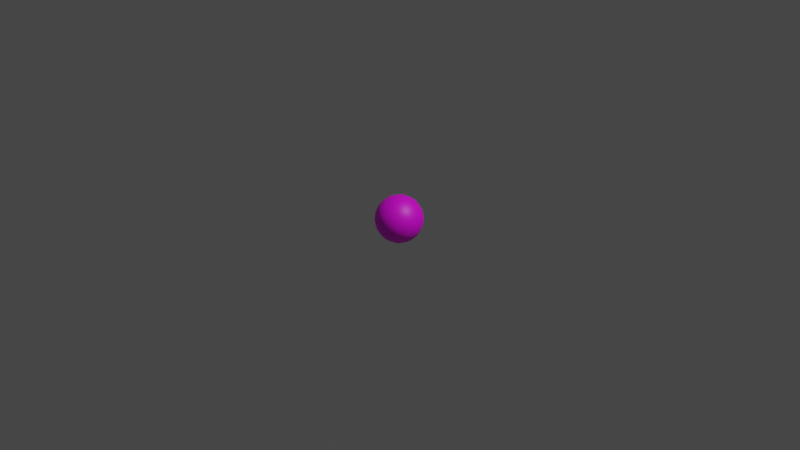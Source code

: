 # Source: playerOx.blend  (saved by Blender 3.6.13; exported with 4.5.12 LTS)
import bpy
from mathutils import Matrix  # noqa: F401  (used for matrix-valued properties, if any)

bpy.ops.wm.read_factory_settings(use_empty=True)
scene = bpy.context.scene
scene.name = 'Scene'

# ---- collections
col_collection = bpy.data.collections.new('Collection'); scene.collection.children.link(col_collection)

# ---- images (referenced by path relative to the original .blend; pixels are not part of the script)
import os
ASSET_DIR = os.environ.get("B2B_ASSET_DIR", "")  # directory of the original .blend (textures are referenced by path, not embedded)
HERE = os.path.dirname(os.path.abspath(__file__))  # packed textures are extracted next to this script under _unpacked/

def load_image(name, relpath, width, height, colorspace="sRGB"):
    """Load a texture the original file referenced (path relative to the .blend, or extracted next to this script)."""
    p = next((c for c in (os.path.join(HERE, relpath), os.path.join(ASSET_DIR, relpath)) if relpath and os.path.exists(c)), "")
    if p:
        img = bpy.data.images.load(p, check_existing=True)
        img.name = name
    else:  # same state as the original file: an image datablock whose file is absent (Cycles renders it pink)
        img = bpy.data.images.new(name, width, height)
        img.source = "FILE"
        img.filepath = "//" + (relpath or name)
    img.colorspace_settings.name = colorspace
    return img
img_eye_texture_png = load_image('eye-texture.png', 'eye-texture.png', 1024, 1024, 'sRGB')

# ---- materials (node trees are filled in below, after node groups)
mat_material = bpy.data.materials.new('Material')
mat_material.use_transparent_shadow = False

# ---- material node trees
mat_material.use_nodes = True; mat_material.node_tree.nodes.clear()
_N = mat_material.node_tree.nodes; _L = mat_material.node_tree.links
n0 = _N.new('ShaderNodeBsdfPrincipled'); n0.name = 'Principled BSDF'; n0.location = (10, 300)
n0.distribution = 'GGX'
n0.subsurface_method = 'RANDOM_WALK_SKIN'
n0.inputs[3].default_value = 1.45
n0.inputs[27].default_value = (0.0, 0.0, 0.0, 1.0)
n0.inputs[28].default_value = 1.0
n1 = _N.new('ShaderNodeOutputMaterial'); n1.name = 'Material Output'; n1.location = (300, 300)
n2 = _N.new('ShaderNodeTexImage'); n2.name = 'Image Texture'; n2.location = (-280, 271)
n2.image = img_eye_texture_png
_L.new(n0.outputs[0], n1.inputs[0])
_L.new(n2.outputs[0], n0.inputs[0])
n1.is_active_output = True

# ---- world
world_world = bpy.data.worlds.new('World'); scene.world = world_world
world_world.use_nodes = True; world_world.node_tree.nodes.clear()
_N = world_world.node_tree.nodes; _L = world_world.node_tree.links
n0 = _N.new('ShaderNodeOutputWorld'); n0.name = 'World Output'; n0.location = (300, 300)
n1 = _N.new('ShaderNodeBackground'); n1.name = 'Background'; n1.location = (10, 300)
n1.inputs[0].default_value = (0.05088, 0.05088, 0.05088, 1.0)
_L.new(n1.outputs[0], n0.inputs[0])
n0.is_active_output = True
world_world.color = (0.05088, 0.05088, 0.05088)
world_world.use_sun_shadow = False
world_world.sun_shadow_jitter_overblur = 0.0

# ---- cameras
cam_camera = bpy.data.cameras.new('Camera')
cam_camera.clip_end = 100.0
cam_camera.ortho_scale = 7.314

# ---- lights
light_light = bpy.data.lights.new('Light', 'POINT')
light_light.transmission_factor = 0.0
light_light.energy = 1000.0
light_light.shadow_soft_size = 0.1
light_light.shadow_maximum_resolution = 0.006
light_light.use_absolute_resolution = True

# ---- meshes
me_sphere = bpy.data.meshes.new('Sphere')
me_sphere.from_pydata([(0.0, 0.04877, 0.2452), (0.0, 0.09567, 0.231), (0.0, 0.1768, 0.1768), (0.0, 0.231, 0.09567), (0.0, 0.2452, 0.04877), (0.0, 0.2452, -0.04877), (0.0, 0.2079, -0.1389), (0.0, 0.1389, -0.2079), (0.0, 0.09567, -0.231), (0.0, 0.04877, -0.2452), (0.01866, 0.04506, 0.2452), (0.03661, 0.08839, 0.231), (0.05315, 0.1283, 0.2079), (0.06765, 0.1633, 0.1768), (0.07955, 0.192, 0.1389), (0.08839, 0.2134, 0.09567), (0.09383, 0.2265, 0.04877), (0.09567, 0.231, 0.0), (0.09383, 0.2265, -0.04877), (0.08839, 0.2134, -0.09567), (0.07955, 0.192, -0.1389), (0.06765, 0.1633, -0.1768), (0.05315, 0.1283, -0.2079), (0.03661, 0.08839, -0.231), (0.01866, 0.04506, -0.2452), (0.03449, 0.03449, 0.2452), (0.06765, 0.06765, 0.231), (0.09821, 0.09821, 0.2079), (0.125, 0.125, 0.1768), (0.147, 0.147, 0.1389), (0.1633, 0.1633, 0.09567), (0.1734, 0.1734, 0.04877), (0.1768, 0.1768, 0.0), (0.1734, 0.1734, -0.04877), (0.1633, 0.1633, -0.09567), (0.147, 0.147, -0.1389), (0.125, 0.125, -0.1768), (0.09821, 0.09821, -0.2079), (0.06765, 0.06765, -0.231), (0.03449, 0.03449, -0.2452), (0.04506, 0.01866, 0.2452), (0.08839, 0.03661, 0.231), (0.1283, 0.05315, 0.2079), (0.1633, 0.06765, 0.1768), (0.192, 0.07955, 0.1389), (0.2134, 0.08839, 0.09567), (0.2265, 0.09383, 0.04877), (0.231, 0.09567, 0.0), (0.2265, 0.09383, -0.04877), (0.2134, 0.08839, -0.09567), (0.192, 0.07955, -0.1389), (0.1633, 0.06765, -0.1768), (0.1283, 0.05315, -0.2079), (0.08839, 0.03661, -0.231), (0.04506, 0.01866, -0.2452), (0.04877, -1.304e-08, 0.2452), (0.09567, -1.118e-08, 0.231), (0.1389, -1.863e-08, 0.2079), (0.1768, -2.235e-08, 0.1768), (0.2079, -2.235e-08, 0.1389), (0.231, -2.98e-08, 0.09567), (0.2452, -3.725e-08, 0.04877), (0.25, -3.725e-08, 0.0), (0.2452, -3.725e-08, -0.04877), (0.231, -2.98e-08, -0.09567), (0.2079, -2.235e-08, -0.1389), (0.1768, -2.235e-08, -0.1768), (0.1389, -1.863e-08, -0.2079), (0.09567, -1.118e-08, -0.231), (0.04877, -1.304e-08, -0.2452), (0.04506, -0.01866, 0.2452), (0.08839, -0.03661, 0.231), (0.1283, -0.05315, 0.2079), (0.1633, -0.06765, 0.1768), (0.192, -0.07955, 0.1389), (0.2134, -0.08839, 0.09567), (0.2265, -0.09383, 0.04877), (0.231, -0.09567, 0.0), (0.2265, -0.09383, -0.04877), (0.2134, -0.08839, -0.09567), (0.192, -0.07955, -0.1389), (0.1633, -0.06765, -0.1768), (0.1283, -0.05315, -0.2079), (0.08839, -0.03661, -0.231), (0.04506, -0.01866, -0.2452), (0.03449, -0.03449, 0.2452), (0.06765, -0.06765, 0.231), (0.09821, -0.09821, 0.2079), (0.125, -0.125, 0.1768), (0.147, -0.147, 0.1389), (0.1633, -0.1633, 0.09567), (0.1734, -0.1734, 0.04877), (0.1768, -0.1768, 0.0), (0.1734, -0.1734, -0.04877), (0.1633, -0.1633, -0.09567), (0.147, -0.147, -0.1389), (0.125, -0.125, -0.1768), (0.09821, -0.09821, -0.2079), (0.06765, -0.06765, -0.231), (0.03449, -0.03449, -0.2452), (0.01866, -0.04506, 0.2452), (0.03661, -0.08839, 0.231), (0.05315, -0.1283, 0.2079), (0.06765, -0.1633, 0.1768), (0.07955, -0.192, 0.1389), (0.08839, -0.2134, 0.09567), (0.09383, -0.2265, 0.04877), (0.09567, -0.231, 0.0), (0.09383, -0.2265, -0.04877), (0.08839, -0.2134, -0.09567), (0.07955, -0.192, -0.1389), (0.06765, -0.1633, -0.1768), (0.05315, -0.1283, -0.2079), (0.03661, -0.08839, -0.231), (0.01866, -0.04506, -0.2452), (-1.676e-08, -0.04877, 0.2452), (-2.98e-08, -0.09567, 0.231), (-3.725e-08, -0.1389, 0.2079), (-5.588e-08, -0.1768, 0.1768), (-4.47e-08, -0.2079, 0.1389), (-5.96e-08, -0.231, 0.09567), (-6.706e-08, -0.2452, 0.04877), (-8.941e-08, -0.25, 0.0), (-6.706e-08, -0.2452, -0.04877), (-5.96e-08, -0.231, -0.09567), (-4.47e-08, -0.2079, -0.1389), (-5.588e-08, -0.1768, -0.1768), (-3.725e-08, -0.1389, -0.2079), (-2.98e-08, -0.09567, -0.231), (-1.676e-08, -0.04877, -0.2452), (-0.01866, -0.04506, 0.2452), (-0.03661, -0.08839, 0.231), (-0.05315, -0.1283, 0.2079), (-0.06765, -0.1633, 0.1768), (-0.07955, -0.192, 0.1389), (-0.08839, -0.2134, 0.09567), (-0.09383, -0.2265, 0.04877), (-0.09567, -0.231, 0.0), (-0.09383, -0.2265, -0.04877), (-0.08839, -0.2134, -0.09567), (-0.07955, -0.192, -0.1389), (-0.06765, -0.1633, -0.1768), (-0.05315, -0.1283, -0.2079), (-0.03661, -0.08839, -0.231), (-0.01866, -0.04506, -0.2452), (0.0, 0.0, -0.25), (-0.03449, -0.03449, 0.2452), (-0.06765, -0.06765, 0.231), (-0.09821, -0.09821, 0.2079), (-0.125, -0.125, 0.1768), (-0.147, -0.147, 0.1389), (-0.1633, -0.1633, 0.09567), (-0.1734, -0.1734, 0.04877), (-0.1768, -0.1768, 0.0), (-0.1734, -0.1734, -0.04877), (-0.1633, -0.1633, -0.09567), (-0.147, -0.147, -0.1389), (-0.125, -0.125, -0.1768), (-0.09821, -0.09821, -0.2079), (-0.06765, -0.06765, -0.231), (-0.03449, -0.03449, -0.2452), (-0.04506, -0.01866, 0.2452), (-0.08839, -0.03661, 0.231), (-0.1283, -0.05315, 0.2079), (-0.1633, -0.06765, 0.1768), (-0.192, -0.07955, 0.1389), (-0.2134, -0.08839, 0.09567), (-0.2265, -0.09383, 0.04877), (-0.231, -0.09567, 0.0), (-0.2265, -0.09383, -0.04877), (-0.2134, -0.08839, -0.09567), (-0.192, -0.07955, -0.1389), (-0.1633, -0.06765, -0.1768), (-0.1283, -0.05315, -0.2079), (-0.08839, -0.03661, -0.231), (-0.04506, -0.01866, -0.2452), (0.0, 0.0, 0.25), (-0.04877, 2.049e-08, 0.2452), (-0.09567, 4.47e-08, 0.231), (-0.1389, 4.843e-08, 0.2079), (-0.1768, 8.196e-08, 0.1768), (-0.2079, 8.196e-08, 0.1389), (-0.231, 8.941e-08, 0.09567), (-0.2452, 9.686e-08, 0.04877), (-0.25, 1.267e-07, 0.0), (-0.2452, 9.686e-08, -0.04877), (-0.231, 8.941e-08, -0.09567), (-0.2079, 8.196e-08, -0.1389), (-0.1768, 8.196e-08, -0.1768), (-0.1389, 4.843e-08, -0.2079), (-0.09567, 4.47e-08, -0.231), (-0.04877, 2.049e-08, -0.2452), (-0.04506, 0.01866, 0.2452), (-0.08839, 0.03661, 0.231), (-0.1283, 0.05315, 0.2079), (-0.1633, 0.06765, 0.1768), (-0.192, 0.07955, 0.1389), (-0.2134, 0.08839, 0.09567), (-0.2265, 0.09383, 0.04877), (-0.231, 0.09567, 0.0), (-0.2265, 0.09383, -0.04877), (-0.2134, 0.08839, -0.09567), (-0.192, 0.07955, -0.1389), (-0.1633, 0.06765, -0.1768), (-0.1283, 0.05315, -0.2079), (-0.08839, 0.03661, -0.231), (-0.04506, 0.01866, -0.2452), (-0.03449, 0.03449, 0.2452), (-0.06765, 0.06765, 0.231), (-0.09821, 0.09821, 0.2079), (-0.125, 0.125, 0.1768), (-0.147, 0.147, 0.1389), (-0.1633, 0.1633, 0.09567), (-0.1734, 0.1734, 0.04877), (-0.1768, 0.1768, 0.0), (-0.1734, 0.1734, -0.04877), (-0.1633, 0.1633, -0.09567), (-0.147, 0.147, -0.1389), (-0.125, 0.125, -0.1768), (-0.09821, 0.09821, -0.2079), (-0.06765, 0.06765, -0.231), (-0.03449, 0.03449, -0.2452), (-0.01866, 0.04506, 0.2452), (-0.03661, 0.08839, 0.231), (-0.05315, 0.1283, 0.2079), (-0.06765, 0.1633, 0.1768), (-0.07955, 0.192, 0.1389), (-0.08839, 0.2134, 0.09567), (-0.09383, 0.2265, 0.04877), (-0.09567, 0.231, 0.0), (-0.09383, 0.2265, -0.04877), (-0.08839, 0.2134, -0.09567), (-0.07955, 0.192, -0.1389), (-0.06765, 0.1633, -0.1768), (-0.05315, 0.1283, -0.2079), (-0.03661, 0.08839, -0.231), (-0.01866, 0.04506, -0.2452), (5.96e-08, 0.1389, 0.2079), (1.118e-07, 0.2079, 0.1389), (1.565e-07, 0.25, 0.0), (1.267e-07, 0.231, -0.09567), (1.118e-07, 0.1768, -0.1768)], [], [(8, 7, 22, 23), (4, 3, 15, 16), (9, 8, 23, 24), (239, 4, 16, 17), (0, 176, 10), (145, 9, 24), (5, 239, 17, 18), (1, 0, 10, 11), (240, 5, 18, 19), (237, 1, 11, 12), (6, 240, 19, 20), (2, 237, 12, 13), (241, 6, 20, 21), (238, 2, 13, 14), (7, 241, 21, 22), (3, 238, 14, 15), (14, 13, 28, 29), (22, 21, 36, 37), (15, 14, 29, 30), (23, 22, 37, 38), (16, 15, 30, 31), (24, 23, 38, 39), (17, 16, 31, 32), (10, 176, 25), (145, 24, 39), (18, 17, 32, 33), (11, 10, 25, 26), (19, 18, 33, 34), (12, 11, 26, 27), (20, 19, 34, 35), (13, 12, 27, 28), (21, 20, 35, 36), (33, 32, 47, 48), (26, 25, 40, 41), (34, 33, 48, 49), (27, 26, 41, 42), (35, 34, 49, 50), (28, 27, 42, 43), (36, 35, 50, 51), (29, 28, 43, 44), (37, 36, 51, 52), (30, 29, 44, 45), (38, 37, 52, 53), (31, 30, 45, 46), (39, 38, 53, 54), (32, 31, 46, 47), (25, 176, 40), (145, 39, 54), (52, 51, 66, 67), (45, 44, 59, 60), (53, 52, 67, 68), (46, 45, 60, 61), (54, 53, 68, 69), (47, 46, 61, 62), (40, 176, 55), (145, 54, 69), (48, 47, 62, 63), (41, 40, 55, 56), (49, 48, 63, 64), (42, 41, 56, 57), (50, 49, 64, 65), (43, 42, 57, 58), (51, 50, 65, 66), (44, 43, 58, 59), (64, 63, 78, 79), (57, 56, 71, 72), (65, 64, 79, 80), (58, 57, 72, 73), (66, 65, 80, 81), (59, 58, 73, 74), (67, 66, 81, 82), (60, 59, 74, 75), (68, 67, 82, 83), (61, 60, 75, 76), (69, 68, 83, 84), (62, 61, 76, 77), (55, 176, 70), (145, 69, 84), (63, 62, 77, 78), (56, 55, 70, 71), (83, 82, 97, 98), (76, 75, 90, 91), (84, 83, 98, 99), (77, 76, 91, 92), (70, 176, 85), (145, 84, 99), (78, 77, 92, 93), (71, 70, 85, 86), (79, 78, 93, 94), (72, 71, 86, 87), (80, 79, 94, 95), (73, 72, 87, 88), (81, 80, 95, 96), (74, 73, 88, 89), (82, 81, 96, 97), (75, 74, 89, 90), (87, 86, 101, 102), (95, 94, 109, 110), (88, 87, 102, 103), (96, 95, 110, 111), (89, 88, 103, 104), (97, 96, 111, 112), (90, 89, 104, 105), (98, 97, 112, 113), (91, 90, 105, 106), (99, 98, 113, 114), (92, 91, 106, 107), (85, 176, 100), (145, 99, 114), (93, 92, 107, 108), (86, 85, 100, 101), (94, 93, 108, 109), (106, 105, 120, 121), (114, 113, 128, 129), (107, 106, 121, 122), (100, 176, 115), (145, 114, 129), (108, 107, 122, 123), (101, 100, 115, 116), (109, 108, 123, 124), (102, 101, 116, 117), (110, 109, 124, 125), (103, 102, 117, 118), (111, 110, 125, 126), (104, 103, 118, 119), (112, 111, 126, 127), (105, 104, 119, 120), (113, 112, 127, 128), (125, 124, 139, 140), (118, 117, 132, 133), (126, 125, 140, 141), (119, 118, 133, 134), (127, 126, 141, 142), (120, 119, 134, 135), (128, 127, 142, 143), (121, 120, 135, 136), (129, 128, 143, 144), (122, 121, 136, 137), (115, 176, 130), (145, 129, 144), (123, 122, 137, 138), (116, 115, 130, 131), (124, 123, 138, 139), (117, 116, 131, 132), (144, 143, 159, 160), (137, 136, 152, 153), (130, 176, 146), (145, 144, 160), (138, 137, 153, 154), (131, 130, 146, 147), (139, 138, 154, 155), (132, 131, 147, 148), (140, 139, 155, 156), (133, 132, 148, 149), (141, 140, 156, 157), (134, 133, 149, 150), (142, 141, 157, 158), (135, 134, 150, 151), (143, 142, 158, 159), (136, 135, 151, 152), (149, 148, 163, 164), (157, 156, 171, 172), (150, 149, 164, 165), (158, 157, 172, 173), (151, 150, 165, 166), (159, 158, 173, 174), (152, 151, 166, 167), (160, 159, 174, 175), (153, 152, 167, 168), (146, 176, 161), (145, 160, 175), (154, 153, 168, 169), (147, 146, 161, 162), (155, 154, 169, 170), (148, 147, 162, 163), (156, 155, 170, 171), (168, 167, 183, 184), (161, 176, 177), (145, 175, 191), (169, 168, 184, 185), (162, 161, 177, 178), (170, 169, 185, 186), (163, 162, 178, 179), (171, 170, 186, 187), (164, 163, 179, 180), (172, 171, 187, 188), (165, 164, 180, 181), (173, 172, 188, 189), (166, 165, 181, 182), (174, 173, 189, 190), (167, 166, 182, 183), (175, 174, 190, 191), (188, 187, 202, 203), (181, 180, 195, 196), (189, 188, 203, 204), (182, 181, 196, 197), (190, 189, 204, 205), (183, 182, 197, 198), (191, 190, 205, 206), (184, 183, 198, 199), (177, 176, 192), (145, 191, 206), (185, 184, 199, 200), (178, 177, 192, 193), (186, 185, 200, 201), (179, 178, 193, 194), (187, 186, 201, 202), (180, 179, 194, 195), (145, 206, 221), (200, 199, 214, 215), (193, 192, 207, 208), (201, 200, 215, 216), (194, 193, 208, 209), (202, 201, 216, 217), (195, 194, 209, 210), (203, 202, 217, 218), (196, 195, 210, 211), (204, 203, 218, 219), (197, 196, 211, 212), (205, 204, 219, 220), (198, 197, 212, 213), (206, 205, 220, 221), (199, 198, 213, 214), (192, 176, 207), (219, 218, 233, 234), (212, 211, 226, 227), (220, 219, 234, 235), (213, 212, 227, 228), (221, 220, 235, 236), (214, 213, 228, 229), (207, 176, 222), (145, 221, 236), (215, 214, 229, 230), (208, 207, 222, 223), (216, 215, 230, 231), (209, 208, 223, 224), (217, 216, 231, 232), (210, 209, 224, 225), (218, 217, 232, 233), (211, 210, 225, 226), (223, 222, 0, 1), (231, 230, 5, 240), (224, 223, 1, 237), (232, 231, 240, 6), (225, 224, 237, 2), (233, 232, 6, 241), (226, 225, 2, 238), (234, 233, 241, 7), (227, 226, 238, 3), (235, 234, 7, 8), (228, 227, 3, 4), (236, 235, 8, 9), (229, 228, 4, 239), (222, 176, 0), (145, 236, 9), (230, 229, 239, 5)])
me_sphere.polygons.foreach_set('use_smooth', [True] * 256)
_uv = me_sphere.uv_layers.new(name='UVMap')
_uv.uv.foreach_set('vector', [0.5, 0.875, 0.5, 0.8125, 0.5625, 0.8125, 0.5625, 0.875, 0.5, 0.4375, 0.5, 0.375, 0.5625, 0.375, 0.5625, 0.4375, 0.5, 0.9375, 0.5, 0.875, 0.5625, 0.875, 0.5625, 0.9375, 0.5, 0.5, 0.5, 0.4375, 0.5625, 0.4375, 0.5625, 0.5, 0.5, 0.0625, 0.5, 0.0, 0.5625, 0.0625, 0.5, 1.0, 0.5, 0.9375, 0.5625, 0.9375, 0.5, 0.5625, 0.5, 0.5, 0.5625, 0.5, 0.5625, 0.5625, 0.5, 0.125, 0.5, 0.0625, 0.5625, 0.0625, 0.5625, 0.125, 0.5, 0.625, 0.5, 0.5625, 0.5625, 0.5625, 0.5625, 0.625, 0.5, 0.1875, 0.5, 0.125, 0.5625, 0.125, 0.5625, 0.1875, 0.5, 0.6875, 0.5, 0.625, 0.5625, 0.625, 0.5625, 0.6875, 0.5, 0.25, 0.5, 0.1875, 0.5625, 0.1875, 0.5625, 0.25, 0.5, 0.75, 0.5, 0.6875, 0.5625, 0.6875, 0.5625, 0.75, 0.5, 0.3125, 0.5, 0.25, 0.5625, 0.25, 0.5625, 0.3125, 0.5, 0.8125, 0.5, 0.75, 0.5625, 0.75, 0.5625, 0.8125, 0.5, 0.375, 0.5, 0.3125, 0.5625, 0.3125, 0.5625, 0.375, 0.5625, 0.3125, 0.5625, 0.25, 0.625, 0.25, 0.625, 0.3125, 0.5625, 0.8125, 0.5625, 0.75, 0.625, 0.75, 0.625, 0.8125, 0.5625, 0.375, 0.5625, 0.3125, 0.625, 0.3125, 0.625, 0.375, 0.5625, 0.875, 0.5625, 0.8125, 0.625, 0.8125, 0.625, 0.875, 0.5625, 0.4375, 0.5625, 0.375, 0.625, 0.375, 0.625, 0.4375, 0.5625, 0.9375, 0.5625, 0.875, 0.625, 0.875, 0.625, 0.9375, 0.5625, 0.5, 0.5625, 0.4375, 0.625, 0.4375, 0.625, 0.5, 0.5625, 0.0625, 0.5, 0.0, 0.625, 0.0625, 0.5, 1.0, 0.5625, 0.9375, 0.625, 0.9375, 0.5625, 0.5625, 0.5625, 0.5, 0.625, 0.5, 0.625, 0.5625, 0.5625, 0.125, 0.5625, 0.0625, 0.625, 0.0625, 0.625, 0.125, 0.5625, 0.625, 0.5625, 0.5625, 0.625, 0.5625, 0.625, 0.625, 0.5625, 0.1875, 0.5625, 0.125, 0.625, 0.125, 0.625, 0.1875, 0.5625, 0.6875, 0.5625, 0.625, 0.625, 0.625, 0.625, 0.6875, 0.5625, 0.25, 0.5625, 0.1875, 0.625, 0.1875, 0.625, 0.25, 0.5625, 0.75, 0.5625, 0.6875, 0.625, 0.6875, 0.625, 0.75, 0.625, 0.5625, 0.625, 0.5, 0.6875, 0.5, 0.6875, 0.5625, 0.625, 0.125, 0.625, 0.0625, 0.6875, 0.0625, 0.6875, 0.125, 0.625, 0.625, 0.625, 0.5625, 0.6875, 0.5625, 0.6875, 0.625, 0.625, 0.1875, 0.625, 0.125, 0.6875, 0.125, 0.6875, 0.1875, 0.625, 0.6875, 0.625, 0.625, 0.6875, 0.625, 0.6875, 0.6875, 0.625, 0.25, 0.625, 0.1875, 0.6875, 0.1875, 0.6875, 0.25, 0.625, 0.75, 0.625, 0.6875, 0.6875, 0.6875, 0.6875, 0.75, 0.625, 0.3125, 0.625, 0.25, 0.6875, 0.25, 0.6875, 0.3125, 0.625, 0.8125, 0.625, 0.75, 0.6875, 0.75, 0.6875, 0.8125, 0.625, 0.375, 0.625, 0.3125, 0.6875, 0.3125, 0.6875, 0.375, 0.625, 0.875, 0.625, 0.8125, 0.6875, 0.8125, 0.6875, 0.875, 0.625, 0.4375, 0.625, 0.375, 0.6875, 0.375, 0.6875, 0.4375, 0.625, 0.9375, 0.625, 0.875, 0.6875, 0.875, 0.6875, 0.9375, 0.625, 0.5, 0.625, 0.4375, 0.6875, 0.4375, 0.6875, 0.5, 0.625, 0.0625, 0.5, 0.0, 0.6875, 0.0625, 0.5, 1.0, 0.625, 0.9375, 0.6875, 0.9375, 0.6875, 0.8125, 0.6875, 0.75, 0.75, 0.75, 0.75, 0.8125, 0.6875, 0.375, 0.6875, 0.3125, 0.75, 0.3125, 0.75, 0.375, 0.6875, 0.875, 0.6875, 0.8125, 0.75, 0.8125, 0.75, 0.875, 0.6875, 0.4375, 0.6875, 0.375, 0.75, 0.375, 0.75, 0.4375, 0.6875, 0.9375, 0.6875, 0.875, 0.75, 0.875, 0.75, 0.9375, 0.6875, 0.5, 0.6875, 0.4375, 0.75, 0.4375, 0.75, 0.5, 0.6875, 0.0625, 0.5, 0.0, 0.75, 0.0625, 0.5, 1.0, 0.6875, 0.9375, 0.75, 0.9375, 0.6875, 0.5625, 0.6875, 0.5, 0.75, 0.5, 0.75, 0.5625, 0.6875, 0.125, 0.6875, 0.0625, 0.75, 0.0625, 0.75, 0.125, 0.6875, 0.625, 0.6875, 0.5625, 0.75, 0.5625, 0.75, 0.625, 0.6875, 0.1875, 0.6875, 0.125, 0.75, 0.125, 0.75, 0.1875, 0.6875, 0.6875, 0.6875, 0.625, 0.75, 0.625, 0.75, 0.6875, 0.6875, 0.25, 0.6875, 0.1875, 0.75, 0.1875, 0.75, 0.25, 0.6875, 0.75, 0.6875, 0.6875, 0.75, 0.6875, 0.75, 0.75, 0.6875, 0.3125, 0.6875, 0.25, 0.75, 0.25, 0.75, 0.3125, 0.75, 0.625, 0.75, 0.5625, 0.8125, 0.5625, 0.8125, 0.625, 0.75, 0.1875, 0.75, 0.125, 0.8125, 0.125, 0.8125, 0.1875, 0.75, 0.6875, 0.75, 0.625, 0.8125, 0.625, 0.8125, 0.6875, 0.75, 0.25, 0.75, 0.1875, 0.8125, 0.1875, 0.8125, 0.25, 0.75, 0.75, 0.75, 0.6875, 0.8125, 0.6875, 0.8125, 0.75, 0.75, 0.3125, 0.75, 0.25, 0.8125, 0.25, 0.8125, 0.3125, 0.75, 0.8125, 0.75, 0.75, 0.8125, 0.75, 0.8125, 0.8125, 0.75, 0.375, 0.75, 0.3125, 0.8125, 0.3125, 0.8125, 0.375, 0.75, 0.875, 0.75, 0.8125, 0.8125, 0.8125, 0.8125, 0.875, 0.75, 0.4375, 0.75, 0.375, 0.8125, 0.375, 0.8125, 0.4375, 0.75, 0.9375, 0.75, 0.875, 0.8125, 0.875, 0.8125, 0.9375, 0.75, 0.5, 0.75, 0.4375, 0.8125, 0.4375, 0.8125, 0.5, 0.75, 0.0625, 0.5, 0.0, 0.8125, 0.0625, 0.5, 1.0, 0.75, 0.9375, 0.8125, 0.9375, 0.75, 0.5625, 0.75, 0.5, 0.8125, 0.5, 0.8125, 0.5625, 0.75, 0.125, 0.75, 0.0625, 0.8125, 0.0625, 0.8125, 0.125, 0.8125, 0.875, 0.8125, 0.8125, 0.875, 0.8125, 0.875, 0.875, 0.8125, 0.4375, 0.8125, 0.375, 0.875, 0.375, 0.875, 0.4375, 0.8125, 0.9375, 0.8125, 0.875, 0.875, 0.875, 0.875, 0.9375, 0.8125, 0.5, 0.8125, 0.4375, 0.875, 0.4375, 0.875, 0.5, 0.8125, 0.0625, 0.5, 0.0, 0.875, 0.0625, 0.5, 1.0, 0.8125, 0.9375, 0.875, 0.9375, 0.8125, 0.5625, 0.8125, 0.5, 0.875, 0.5, 0.875, 0.5625, 0.8125, 0.125, 0.8125, 0.0625, 0.875, 0.0625, 0.875, 0.125, 0.8125, 0.625, 0.8125, 0.5625, 0.875, 0.5625, 0.875, 0.625, 0.8125, 0.1875, 0.8125, 0.125, 0.875, 0.125, 0.875, 0.1875, 0.8125, 0.6875, 0.8125, 0.625, 0.875, 0.625, 0.875, 0.6875, 0.8125, 0.25, 0.8125, 0.1875, 0.875, 0.1875, 0.875, 0.25, 0.8125, 0.75, 0.8125, 0.6875, 0.875, 0.6875, 0.875, 0.75, 0.8125, 0.3125, 0.8125, 0.25, 0.875, 0.25, 0.875, 0.3125, 0.8125, 0.8125, 0.8125, 0.75, 0.875, 0.75, 0.875, 0.8125, 0.8125, 0.375, 0.8125, 0.3125, 0.875, 0.3125, 0.875, 0.375, 0.875, 0.1875, 0.875, 0.125, 0.9375, 0.125, 0.9375, 0.1875, 0.875, 0.6875, 0.875, 0.625, 0.9375, 0.625, 0.9375, 0.6875, 0.875, 0.25, 0.875, 0.1875, 0.9375, 0.1875, 0.9375, 0.25, 0.875, 0.75, 0.875, 0.6875, 0.9375, 0.6875, 0.9375, 0.75, 0.875, 0.3125, 0.875, 0.25, 0.9375, 0.25, 0.9375, 0.3125, 0.875, 0.8125, 0.875, 0.75, 0.9375, 0.75, 0.9375, 0.8125, 0.875, 0.375, 0.875, 0.3125, 0.9375, 0.3125, 0.9375, 0.375, 0.875, 0.875, 0.875, 0.8125, 0.9375, 0.8125, 0.9375, 0.875, 0.875, 0.4375, 0.875, 0.375, 0.9375, 0.375, 0.9375, 0.4375, 0.875, 0.9375, 0.875, 0.875, 0.9375, 0.875, 0.9375, 0.9375, 0.875, 0.5, 0.875, 0.4375, 0.9375, 0.4375, 0.9375, 0.5, 0.875, 0.0625, 0.5, 0.0, 0.9375, 0.0625, 0.5, 1.0, 0.875, 0.9375, 0.9375, 0.9375, 0.875, 0.5625, 0.875, 0.5, 0.9375, 0.5, 0.9375, 0.5625, 0.875, 0.125, 0.875, 0.0625, 0.9375, 0.0625, 0.9375, 0.125, 0.875, 0.625, 0.875, 0.5625, 0.9375, 0.5625, 0.9375, 0.625, 0.9375, 0.4375, 0.9375, 0.375, 1.0, 0.375, 1.0, 0.4375, 0.9375, 0.9375, 0.9375, 0.875, 1.0, 0.875, 1.0, 0.9375, 0.9375, 0.5, 0.9375, 0.4375, 1.0, 0.4375, 1.0, 0.5, 0.9375, 0.0625, 0.5, 0.0, 1.0, 0.0625, 0.5, 1.0, 0.9375, 0.9375, 1.0, 0.9375, 0.9375, 0.5625, 0.9375, 0.5, 1.0, 0.5, 1.0, 0.5625, 0.9375, 0.125, 0.9375, 0.0625, 1.0, 0.0625, 1.0, 0.125, 0.9375, 0.625, 0.9375, 0.5625, 1.0, 0.5625, 1.0, 0.625, 0.9375, 0.1875, 0.9375, 0.125, 1.0, 0.125, 1.0, 0.1875, 0.9375, 0.6875, 0.9375, 0.625, 1.0, 0.625, 1.0, 0.6875, 0.9375, 0.25, 0.9375, 0.1875, 1.0, 0.1875, 1.0, 0.25, 0.9375, 0.75, 0.9375, 0.6875, 1.0, 0.6875, 1.0, 0.75, 0.9375, 0.3125, 0.9375, 0.25, 1.0, 0.25, 1.0, 0.3125, 0.9375, 0.8125, 0.9375, 0.75, 1.0, 0.75, 1.0, 0.8125, 0.9375, 0.375, 0.9375, 0.3125, 1.0, 0.3125, 1.0, 0.375, 0.9375, 0.875, 0.9375, 0.8125, 1.0, 0.8125, 1.0, 0.875, 0.0, 0.6875, 0.0, 0.625, 0.0625, 0.625, 0.0625, 0.6875, 0.0, 0.25, 0.0, 0.1875, 0.0625, 0.1875, 0.0625, 0.25, 0.0, 0.75, 0.0, 0.6875, 0.0625, 0.6875, 0.0625, 0.75, 0.0, 0.3125, 0.0, 0.25, 0.0625, 0.25, 0.0625, 0.3125, 0.0, 0.8125, 0.0, 0.75, 0.0625, 0.75, 0.0625, 0.8125, 0.0, 0.375, 0.0, 0.3125, 0.0625, 0.3125, 0.0625, 0.375, 0.0, 0.875, 0.0, 0.8125, 0.0625, 0.8125, 0.0625, 0.875, 0.0, 0.4375, 0.0, 0.375, 0.0625, 0.375, 0.0625, 0.4375, 0.0, 0.9375, 0.0, 0.875, 0.0625, 0.875, 0.0625, 0.9375, 0.0, 0.5, 0.0, 0.4375, 0.0625, 0.4375, 0.0625, 0.5, 0.0, 0.0625, 0.5, 0.0, 0.0625, 0.0625, 0.5, 1.0, 0.0, 0.9375, 0.0625, 0.9375, 0.0, 0.5625, 0.0, 0.5, 0.0625, 0.5, 0.0625, 0.5625, 0.0, 0.125, 0.0, 0.0625, 0.0625, 0.0625, 0.0625, 0.125, 0.0, 0.625, 0.0, 0.5625, 0.0625, 0.5625, 0.0625, 0.625, 0.0, 0.1875, 0.0, 0.125, 0.0625, 0.125, 0.0625, 0.1875, 0.0625, 0.9375, 0.0625, 0.875, 0.125, 0.875, 0.125, 0.9375, 0.0625, 0.5, 0.0625, 0.4375, 0.125, 0.4375, 0.125, 0.5, 0.0625, 0.0625, 0.5, 0.0, 0.125, 0.0625, 0.5, 1.0, 0.0625, 0.9375, 0.125, 0.9375, 0.0625, 0.5625, 0.0625, 0.5, 0.125, 0.5, 0.125, 0.5625, 0.0625, 0.125, 0.0625, 0.0625, 0.125, 0.0625, 0.125, 0.125, 0.0625, 0.625, 0.0625, 0.5625, 0.125, 0.5625, 0.125, 0.625, 0.0625, 0.1875, 0.0625, 0.125, 0.125, 0.125, 0.125, 0.1875, 0.0625, 0.6875, 0.0625, 0.625, 0.125, 0.625, 0.125, 0.6875, 0.0625, 0.25, 0.0625, 0.1875, 0.125, 0.1875, 0.125, 0.25, 0.0625, 0.75, 0.0625, 0.6875, 0.125, 0.6875, 0.125, 0.75, 0.0625, 0.3125, 0.0625, 0.25, 0.125, 0.25, 0.125, 0.3125, 0.0625, 0.8125, 0.0625, 0.75, 0.125, 0.75, 0.125, 0.8125, 0.0625, 0.375, 0.0625, 0.3125, 0.125, 0.3125, 0.125, 0.375, 0.0625, 0.875, 0.0625, 0.8125, 0.125, 0.8125, 0.125, 0.875, 0.0625, 0.4375, 0.0625, 0.375, 0.125, 0.375, 0.125, 0.4375, 0.125, 0.25, 0.125, 0.1875, 0.1875, 0.1875, 0.1875, 0.25, 0.125, 0.75, 0.125, 0.6875, 0.1875, 0.6875, 0.1875, 0.75, 0.125, 0.3125, 0.125, 0.25, 0.1875, 0.25, 0.1875, 0.3125, 0.125, 0.8125, 0.125, 0.75, 0.1875, 0.75, 0.1875, 0.8125, 0.125, 0.375, 0.125, 0.3125, 0.1875, 0.3125, 0.1875, 0.375, 0.125, 0.875, 0.125, 0.8125, 0.1875, 0.8125, 0.1875, 0.875, 0.125, 0.4375, 0.125, 0.375, 0.1875, 0.375, 0.1875, 0.4375, 0.125, 0.9375, 0.125, 0.875, 0.1875, 0.875, 0.1875, 0.9375, 0.125, 0.5, 0.125, 0.4375, 0.1875, 0.4375, 0.1875, 0.5, 0.125, 0.0625, 0.5, 0.0, 0.1875, 0.0625, 0.5, 1.0, 0.125, 0.9375, 0.1875, 0.9375, 0.125, 0.5625, 0.125, 0.5, 0.1875, 0.5, 0.1875, 0.5625, 0.125, 0.125, 0.125, 0.0625, 0.1875, 0.0625, 0.1875, 0.125, 0.125, 0.625, 0.125, 0.5625, 0.1875, 0.5625, 0.1875, 0.625, 0.125, 0.1875, 0.125, 0.125, 0.1875, 0.125, 0.1875, 0.1875, 0.125, 0.6875, 0.125, 0.625, 0.1875, 0.625, 0.1875, 0.6875, 0.1875, 0.5, 0.1875, 0.4375, 0.25, 0.4375, 0.25, 0.5, 0.1875, 0.0625, 0.5, 0.0, 0.25, 0.0625, 0.5, 1.0, 0.1875, 0.9375, 0.25, 0.9375, 0.1875, 0.5625, 0.1875, 0.5, 0.25, 0.5, 0.25, 0.5625, 0.1875, 0.125, 0.1875, 0.0625, 0.25, 0.0625, 0.25, 0.125, 0.1875, 0.625, 0.1875, 0.5625, 0.25, 0.5625, 0.25, 0.625, 0.1875, 0.1875, 0.1875, 0.125, 0.25, 0.125, 0.25, 0.1875, 0.1875, 0.6875, 0.1875, 0.625, 0.25, 0.625, 0.25, 0.6875, 0.1875, 0.25, 0.1875, 0.1875, 0.25, 0.1875, 0.25, 0.25, 0.1875, 0.75, 0.1875, 0.6875, 0.25, 0.6875, 0.25, 0.75, 0.1875, 0.3125, 0.1875, 0.25, 0.25, 0.25, 0.25, 0.3125, 0.1875, 0.8125, 0.1875, 0.75, 0.25, 0.75, 0.25, 0.8125, 0.1875, 0.375, 0.1875, 0.3125, 0.25, 0.3125, 0.25, 0.375, 0.1875, 0.875, 0.1875, 0.8125, 0.25, 0.8125, 0.25, 0.875, 0.1875, 0.4375, 0.1875, 0.375, 0.25, 0.375, 0.25, 0.4375, 0.1875, 0.9375, 0.1875, 0.875, 0.25, 0.875, 0.25, 0.9375, 0.25, 0.75, 0.25, 0.6875, 0.3125, 0.6875, 0.3125, 0.75, 0.25, 0.3125, 0.25, 0.25, 0.3125, 0.25, 0.3125, 0.3125, 0.25, 0.8125, 0.25, 0.75, 0.3125, 0.75, 0.3125, 0.8125, 0.25, 0.375, 0.25, 0.3125, 0.3125, 0.3125, 0.3125, 0.375, 0.25, 0.875, 0.25, 0.8125, 0.3125, 0.8125, 0.3125, 0.875, 0.25, 0.4375, 0.25, 0.375, 0.3125, 0.375, 0.3125, 0.4375, 0.25, 0.9375, 0.25, 0.875, 0.3125, 0.875, 0.3125, 0.9375, 0.25, 0.5, 0.25, 0.4375, 0.3125, 0.4375, 0.3125, 0.5, 0.25, 0.0625, 0.5, 0.0, 0.3125, 0.0625, 0.5, 1.0, 0.25, 0.9375, 0.3125, 0.9375, 0.25, 0.5625, 0.25, 0.5, 0.3125, 0.5, 0.3125, 0.5625, 0.25, 0.125, 0.25, 0.0625, 0.3125, 0.0625, 0.3125, 0.125, 0.25, 0.625, 0.25, 0.5625, 0.3125, 0.5625, 0.3125, 0.625, 0.25, 0.1875, 0.25, 0.125, 0.3125, 0.125, 0.3125, 0.1875, 0.25, 0.6875, 0.25, 0.625, 0.3125, 0.625, 0.3125, 0.6875, 0.25, 0.25, 0.25, 0.1875, 0.3125, 0.1875, 0.3125, 0.25, 0.5, 1.0, 0.3125, 0.9375, 0.375, 0.9375, 0.3125, 0.5625, 0.3125, 0.5, 0.375, 0.5, 0.375, 0.5625, 0.3125, 0.125, 0.3125, 0.0625, 0.375, 0.0625, 0.375, 0.125, 0.3125, 0.625, 0.3125, 0.5625, 0.375, 0.5625, 0.375, 0.625, 0.3125, 0.1875, 0.3125, 0.125, 0.375, 0.125, 0.375, 0.1875, 0.3125, 0.6875, 0.3125, 0.625, 0.375, 0.625, 0.375, 0.6875, 0.3125, 0.25, 0.3125, 0.1875, 0.375, 0.1875, 0.375, 0.25, 0.3125, 0.75, 0.3125, 0.6875, 0.375, 0.6875, 0.375, 0.75, 0.3125, 0.3125, 0.3125, 0.25, 0.375, 0.25, 0.375, 0.3125, 0.3125, 0.8125, 0.3125, 0.75, 0.375, 0.75, 0.375, 0.8125, 0.3125, 0.375, 0.3125, 0.3125, 0.375, 0.3125, 0.375, 0.375, 0.3125, 0.875, 0.3125, 0.8125, 0.375, 0.8125, 0.375, 0.875, 0.3125, 0.4375, 0.3125, 0.375, 0.375, 0.375, 0.375, 0.4375, 0.3125, 0.9375, 0.3125, 0.875, 0.375, 0.875, 0.375, 0.9375, 0.3125, 0.5, 0.3125, 0.4375, 0.375, 0.4375, 0.375, 0.5, 0.3125, 0.0625, 0.5, 0.0, 0.375, 0.0625, 0.375, 0.8125, 0.375, 0.75, 0.4375, 0.75, 0.4375, 0.8125, 0.375, 0.375, 0.375, 0.3125, 0.4375, 0.3125, 0.4375, 0.375, 0.375, 0.875, 0.375, 0.8125, 0.4375, 0.8125, 0.4375, 0.875, 0.375, 0.4375, 0.375, 0.375, 0.4375, 0.375, 0.4375, 0.4375, 0.375, 0.9375, 0.375, 0.875, 0.4375, 0.875, 0.4375, 0.9375, 0.375, 0.5, 0.375, 0.4375, 0.4375, 0.4375, 0.4375, 0.5, 0.375, 0.0625, 0.5, 0.0, 0.4375, 0.0625, 0.5, 1.0, 0.375, 0.9375, 0.4375, 0.9375, 0.375, 0.5625, 0.375, 0.5, 0.4375, 0.5, 0.4375, 0.5625, 0.375, 0.125, 0.375, 0.0625, 0.4375, 0.0625, 0.4375, 0.125, 0.375, 0.625, 0.375, 0.5625, 0.4375, 0.5625, 0.4375, 0.625, 0.375, 0.1875, 0.375, 0.125, 0.4375, 0.125, 0.4375, 0.1875, 0.375, 0.6875, 0.375, 0.625, 0.4375, 0.625, 0.4375, 0.6875, 0.375, 0.25, 0.375, 0.1875, 0.4375, 0.1875, 0.4375, 0.25, 0.375, 0.75, 0.375, 0.6875, 0.4375, 0.6875, 0.4375, 0.75, 0.375, 0.3125, 0.375, 0.25, 0.4375, 0.25, 0.4375, 0.3125, 0.4375, 0.125, 0.4375, 0.0625, 0.5, 0.0625, 0.5, 0.125, 0.4375, 0.625, 0.4375, 0.5625, 0.5, 0.5625, 0.5, 0.625, 0.4375, 0.1875, 0.4375, 0.125, 0.5, 0.125, 0.5, 0.1875, 0.4375, 0.6875, 0.4375, 0.625, 0.5, 0.625, 0.5, 0.6875, 0.4375, 0.25, 0.4375, 0.1875, 0.5, 0.1875, 0.5, 0.25, 0.4375, 0.75, 0.4375, 0.6875, 0.5, 0.6875, 0.5, 0.75, 0.4375, 0.3125, 0.4375, 0.25, 0.5, 0.25, 0.5, 0.3125, 0.4375, 0.8125, 0.4375, 0.75, 0.5, 0.75, 0.5, 0.8125, 0.4375, 0.375, 0.4375, 0.3125, 0.5, 0.3125, 0.5, 0.375, 0.4375, 0.875, 0.4375, 0.8125, 0.5, 0.8125, 0.5, 0.875, 0.4375, 0.4375, 0.4375, 0.375, 0.5, 0.375, 0.5, 0.4375, 0.4375, 0.9375, 0.4375, 0.875, 0.5, 0.875, 0.5, 0.9375, 0.4375, 0.5, 0.4375, 0.4375, 0.5, 0.4375, 0.5, 0.5, 0.4375, 0.0625, 0.5, 0.0, 0.5, 0.0625, 0.5, 1.0, 0.4375, 0.9375, 0.5, 0.9375, 0.4375, 0.5625, 0.4375, 0.5, 0.5, 0.5, 0.5, 0.5625])
me_sphere.materials.append(mat_material)
me_sphere.update()

# ---- objects
ob_light = bpy.data.objects.new('Light', light_light)
ob_camera = bpy.data.objects.new('Camera', cam_camera)
ob_sphere = bpy.data.objects.new('Sphere', me_sphere)

# ---- transforms, parenting, visibility, modifiers, constraints
ob_light.location = (4.076, 1.005, 5.904)
ob_light.rotation_euler = (0.6503, 0.05522, 1.866)
ob_light.lock_rotations_4d = False
ob_light.empty_display_type = 'ARROWS'
ob_light.color = (0.0, 0.0, 0.0, 0.0)
ob_light.lineart.crease_threshold = 0.0
ob_camera.location = (7.359, -6.926, 4.958)
ob_camera.rotation_euler = (1.109, 0.0, 0.8149)
ob_camera.lock_rotations_4d = False
ob_camera.empty_display_type = 'ARROWS'
ob_camera.color = (0.0, 0.0, 0.0, 0.0)
ob_camera.display_type = 'WIRE'
ob_camera.lineart.crease_threshold = 0.0
ob_sphere.location = (0.0, 0.0, 0.0)
ob_sphere.rotation_euler = (1.571, -0.0, -1.571)

# ---- collection membership
col_collection.objects.link(ob_light)
col_collection.objects.link(ob_camera)
col_collection.objects.link(ob_sphere)

# ---- scene / render settings (as saved in the file)
scene.camera = ob_camera
scene.frame_start = 1; scene.frame_end = 250; scene.frame_set(1)
scene.render.engine = 'BLENDER_EEVEE_NEXT'
scene.cycles.sampling_pattern = 'TABULATED_SOBOL'
scene.view_settings.view_transform = 'Filmic'
bpy.context.view_layer.update()
